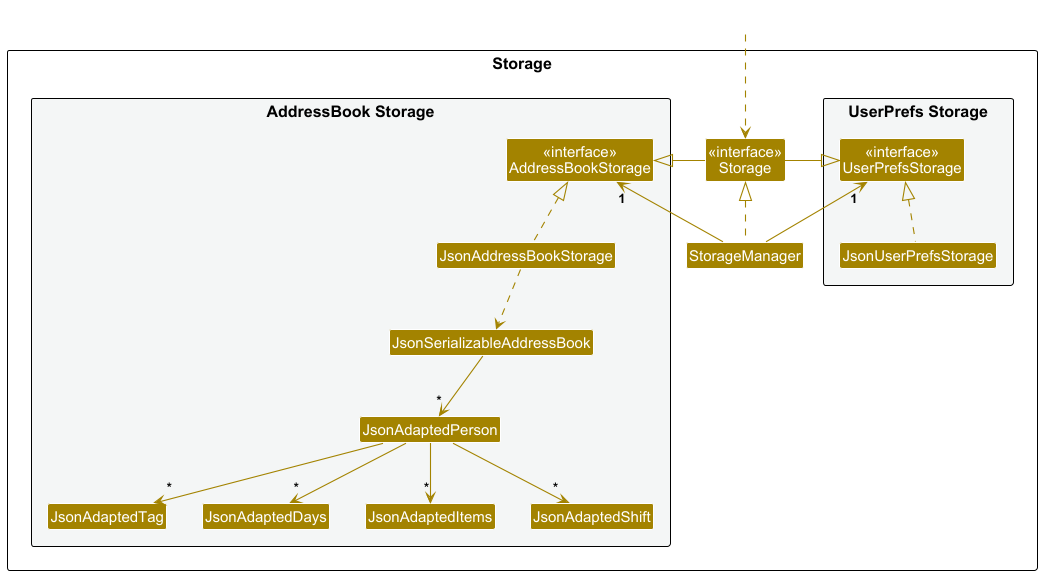

The diagram above was rendered by PlantUML. Its source (embedded in the PNG):
@startuml
!include style.puml
skinparam arrowThickness 1.1
skinparam arrowColor STORAGE_COLOR
skinparam classBackgroundColor STORAGE_COLOR

package Storage as StoragePackage {

package "UserPrefs Storage" #F4F6F6{
Class "<<interface>>\nUserPrefsStorage" as UserPrefsStorage
Class JsonUserPrefsStorage
}

Class "<<interface>>\nStorage" as Storage
Class StorageManager

package "AddressBook Storage" #F4F6F6{
Class "<<interface>>\nAddressBookStorage" as AddressBookStorage
Class JsonAddressBookStorage
Class JsonSerializableAddressBook
Class JsonAdaptedPerson
Class JsonAdaptedTag
Class JsonAdaptedDays
Class JsonAdaptedItems
Class JsonAdaptedShift
}

}

Class HiddenOutside #FFFFFF
HiddenOutside ..> Storage

StorageManager .up.|> Storage
StorageManager -up-> "1" UserPrefsStorage
StorageManager -up-> "1" AddressBookStorage

Storage -left-|> UserPrefsStorage
Storage -right-|> AddressBookStorage

JsonUserPrefsStorage .up.|> UserPrefsStorage
JsonAddressBookStorage .up.|> AddressBookStorage
JsonAddressBookStorage ..> JsonSerializableAddressBook
JsonSerializableAddressBook --> "*" JsonAdaptedPerson
JsonAdaptedPerson --> "*" JsonAdaptedTag
JsonAdaptedPerson --> "*" JsonAdaptedShift
JsonAdaptedPerson --> "*" JsonAdaptedDays
JsonAdaptedPerson --> "*" JsonAdaptedItems

@enduml